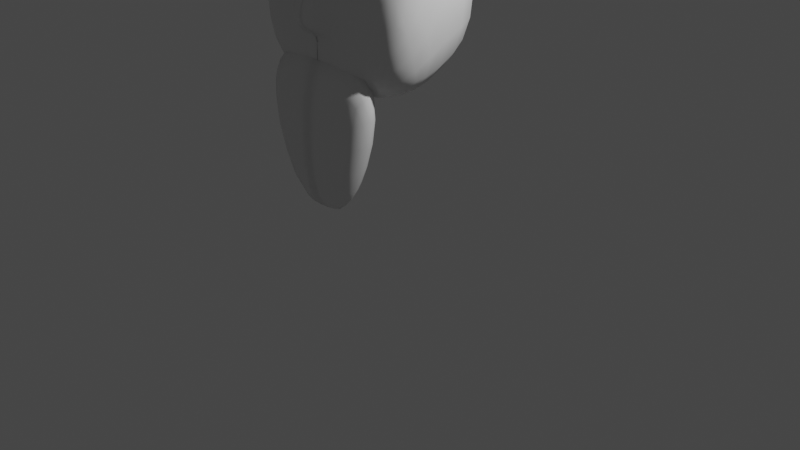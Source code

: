 # Source: Oldman.blend  (saved by Blender 2.82.7; exported with 4.5.12 LTS)
import bpy
from mathutils import Matrix  # noqa: F401  (used for matrix-valued properties, if any)

bpy.ops.wm.read_factory_settings(use_empty=True)
scene = bpy.context.scene
scene.name = 'Scene'

# ---- collections
col_collection = bpy.data.collections.new('Collection'); scene.collection.children.link(col_collection)

# ---- materials (node trees are filled in below, after node groups)
mat_material = bpy.data.materials.new('Material')
mat_material.alpha_threshold = 0.0
mat_material.use_transparent_shadow = False
mat_material.line_color = (0.0, 0.0, 0.0, 1.0)

# ---- material node trees
mat_material.use_nodes = True; mat_material.node_tree.nodes.clear()
_N = mat_material.node_tree.nodes; _L = mat_material.node_tree.links
n0 = _N.new('ShaderNodeOutputMaterial'); n0.name = 'Material Output'; n0.location = (300, 300)
n1 = _N.new('ShaderNodeBsdfPrincipled'); n1.name = 'Principled BSDF'; n1.location = (10, 300)
n1.distribution = 'GGX'
n1.subsurface_method = 'BURLEY'
n1.inputs[2].default_value = 0.4
n1.inputs[3].default_value = 1.45
n1.inputs[27].default_value = (0.0, 0.0, 0.0, 1.0)
n1.inputs[28].default_value = 1.0
_L.new(n1.outputs[0], n0.inputs[0])
n0.is_active_output = True

# ---- world
world_world = bpy.data.worlds.new('World'); scene.world = world_world
world_world.use_nodes = True; world_world.node_tree.nodes.clear()
_N = world_world.node_tree.nodes; _L = world_world.node_tree.links
n0 = _N.new('ShaderNodeOutputWorld'); n0.name = 'World Output'; n0.location = (300, 300)
n1 = _N.new('ShaderNodeBackground'); n1.name = 'Background'; n1.location = (10, 300)
n1.inputs[0].default_value = (0.05088, 0.05088, 0.05088, 1.0)
_L.new(n1.outputs[0], n0.inputs[0])
n0.is_active_output = True
world_world.color = (0.05088, 0.05088, 0.05088)
world_world.use_sun_shadow = False
world_world.sun_shadow_jitter_overblur = 0.0

# ---- cameras
cam_camera = bpy.data.cameras.new('Camera')
cam_camera.clip_end = 100.0
cam_camera.ortho_scale = 7.314

# ---- lights
light_light = bpy.data.lights.new('Light', 'POINT')
light_light.transmission_factor = 0.0
light_light.energy = 1000.0
light_light.shadow_soft_size = 0.1
light_light.shadow_maximum_resolution = 0.006
light_light.use_absolute_resolution = True

# ---- meshes
me_cube = bpy.data.meshes.new('Cube')
me_cube.from_pydata([(1.0, 0.4445, 1.0), (1.0, 0.4445, -1.0), (1.0, -0.8629, 1.0), (1.0, -0.8629, -1.0), (0.0, 0.4445, 1.0), (0.0, 0.4445, -1.0), (0.0, -0.9794, 1.042), (0.0, -1.0, -1.0), (0.0, -0.9829, -0.379), (1.0, -0.8629, -0.2436), (0.614, -0.8629, 1.0), (0.5, -0.8629, -1.0), (0.6766, -0.9829, -0.379), (0.0, -0.9829, 0.1656), (0.1827, -0.8629, 1.0), (0.2305, -0.9829, -0.379), (0.6766, -0.9829, 0.1656), (0.2305, -0.9829, 0.1656), (0.1491, -0.9829, -0.379), (0.0, -1.251, -0.2698), (0.09278, -0.9829, 0.1656), (0.2305, -0.9829, -0.2698), (0.1491, -1.251, -0.2698), (0.5081, -0.8629, 1.0), (0.6453, -0.9914, 0.4565), (0.5633, -0.9829, 0.1656), (0.2066, -0.9914, 0.3717), (0.5357, -0.9914, 0.3717), (0.5228, -0.9139, 0.1984), (0.2652, -0.9139, 0.1984), (0.2467, -0.9205, 0.3389), (0.5014, -0.9205, 0.3389), (0.0, -0.9929, -0.743), (0.0, -0.9864, -0.5075), (0.3506, -0.9929, -0.743), (0.4176, -0.9864, -0.5075), (0.2484, -0.9864, -0.5075), (0.2175, -0.9864, -0.5075), (0.0, -0.9889, -0.7149), (0.0, -0.9835, -0.5216), (0.3247, -0.9889, -0.7149), (0.3796, -0.9835, -0.5216), (0.2408, -0.9835, -0.5216), (0.2154, -0.9835, -0.5216), (0.0, -1.154, -2.156), (0.0, -1.154, -0.531), (0.0, -0.7001, -2.156), (0.0, -0.7001, -0.531), (0.3281, -1.154, -2.156), (0.8996, -1.154, -0.531), (0.3281, -0.7001, -2.156), (0.8996, -0.7001, -0.531)], [], [(0, 4, 6, 14, 23, 10, 2), (17, 26, 14, 6, 13, 20), (7, 8, 19, 13, 6, 4, 5), (5, 1, 3, 11, 7), (1, 0, 2, 9, 3), (5, 4, 0, 1), (11, 12, 35, 34), (3, 9, 12, 11), (9, 2, 10, 24, 16, 12), (22, 20, 13, 19), (12, 16, 25, 17, 21, 15), (27, 23, 14, 26), (18, 22, 19, 8), (15, 21, 22, 18), (21, 17, 20, 22), (27, 26, 30, 31), (16, 24, 27, 25), (24, 10, 23, 27), (28, 31, 30, 29), (26, 17, 29, 30), (17, 25, 28, 29), (25, 27, 31, 28), (35, 36, 42, 41), (18, 8, 33, 37), (8, 7, 32, 33), (15, 18, 37, 36), (7, 11, 34, 32), (12, 15, 36, 35), (40, 41, 42, 43, 39, 38), (37, 33, 39, 43), (33, 32, 38, 39), (36, 37, 43, 42), (34, 35, 41, 40), (32, 34, 40, 38), (44, 45, 47, 46), (46, 47, 51, 50), (50, 51, 49, 48), (48, 49, 45, 44), (46, 50, 48, 44), (51, 47, 45, 49)])
me_cube.polygons.foreach_set('use_smooth', [True] * 40)
_uv = me_cube.uv_layers.new(name='UVMap')
_uv.uv.foreach_set('vector', [0.625, 0.5, 0.875, 0.5, 0.875, 0.75, 0.8125, 0.75, 0.7812, 0.75, 0.75, 0.75, 0.625, 0.75, 0.5625, 0.9375, 0.5938, 0.9375, 0.625, 0.9375, 0.625, 1.0, 0.5625, 1.0, 0.5625, 0.9688, 0.375, 0.0, 0.5, 0.0, 0.5312, 0.0, 0.5625, 0.0, 0.625, 0.0, 0.625, 0.25, 0.375, 0.25, 0.125, 0.5, 0.375, 0.5, 0.375, 0.75, 0.25, 0.75, 0.125, 0.75, 0.375, 0.5, 0.625, 0.5, 0.625, 0.75, 0.5, 0.75, 0.375, 0.75, 0.375, 0.25, 0.625, 0.25, 0.625, 0.5, 0.375, 0.5, 0.375, 0.875, 0.5, 0.875, 0.5, 0.875, 0.375, 0.875, 0.375, 0.75, 0.5, 0.75, 0.5, 0.875, 0.375, 0.875, 0.5, 0.75, 0.625, 0.75, 0.625, 0.875, 0.5938, 0.875, 0.5625, 0.875, 0.5, 0.875, 0.5312, 0.9688, 0.5625, 0.9688, 0.5625, 1.0, 0.5312, 1.0, 0.5, 0.875, 0.5625, 0.875, 0.5625, 0.9062, 0.5625, 0.9375, 0.5312, 0.9375, 0.5, 0.9375, 0.5938, 0.9062, 0.625, 0.9062, 0.625, 0.9375, 0.5938, 0.9375, 0.5, 0.9688, 0.5312, 0.9688, 0.5312, 1.0, 0.5, 1.0, 0.5, 0.9375, 0.5312, 0.9375, 0.5312, 0.9688, 0.5, 0.9688, 0.5312, 0.9375, 0.5625, 0.9375, 0.5625, 0.9688, 0.5312, 0.9688, 0.5938, 0.9062, 0.5938, 0.9375, 0.5938, 0.9375, 0.5938, 0.9062, 0.5625, 0.875, 0.5938, 0.875, 0.5938, 0.9062, 0.5625, 0.9062, 0.5938, 0.875, 0.625, 0.875, 0.625, 0.9062, 0.5938, 0.9062, 0.5625, 0.9062, 0.5938, 0.9062, 0.5938, 0.9375, 0.5625, 0.9375, 0.5938, 0.9375, 0.5625, 0.9375, 0.5625, 0.9375, 0.5938, 0.9375, 0.5625, 0.9375, 0.5625, 0.9062, 0.5625, 0.9062, 0.5625, 0.9375, 0.5625, 0.9062, 0.5938, 0.9062, 0.5938, 0.9062, 0.5625, 0.9062, 0.5, 0.875, 0.5, 0.9375, 0.5, 0.9375, 0.5, 0.875, 0.5, 0.9688, 0.5, 1.0, 0.5, 1.0, 0.5, 0.9688, 0.5, 0.0, 0.375, 0.0, 0.375, 0.0, 0.5, 0.0, 0.5, 0.9375, 0.5, 0.9688, 0.5, 0.9688, 0.5, 0.9375, 0.125, 0.75, 0.25, 0.75, 0.25, 0.75, 0.125, 0.75, 0.5, 0.875, 0.5, 0.9375, 0.5, 0.9375, 0.5, 0.875, 0.375, 0.875, 0.5, 0.875, 0.5, 0.9375, 0.5, 0.9688, 0.5, 1.0, 0.375, 1.0, 0.5, 0.9688, 0.5, 1.0, 0.5, 1.0, 0.5, 0.9688, 0.5, 0.0, 0.375, 0.0, 0.375, 0.0, 0.5, 0.0, 0.5, 0.9375, 0.5, 0.9688, 0.5, 0.9688, 0.5, 0.9375, 0.375, 0.875, 0.5, 0.875, 0.5, 0.875, 0.375, 0.875, 0.125, 0.75, 0.25, 0.75, 0.25, 0.75, 0.125, 0.75, 0.375, 0.0, 0.625, 0.0, 0.625, 0.25, 0.375, 0.25, 0.375, 0.25, 0.625, 0.25, 0.625, 0.5, 0.375, 0.5, 0.375, 0.5, 0.625, 0.5, 0.625, 0.75, 0.375, 0.75, 0.375, 0.75, 0.625, 0.75, 0.625, 1.0, 0.375, 1.0, 0.125, 0.5, 0.375, 0.5, 0.375, 0.75, 0.125, 0.75, 0.625, 0.5, 0.875, 0.5, 0.875, 0.75, 0.625, 0.75])
me_cube.materials.append(mat_material)
me_cube.use_remesh_preserve_volume = False
me_cube.use_remesh_preserve_attributes = False
me_cube.use_mirror_vertex_groups = False
me_cube.update()

# ---- objects
ob_cube = bpy.data.objects.new('Cube', me_cube)
ob_light = bpy.data.objects.new('Light', light_light)
ob_camera = bpy.data.objects.new('Camera', cam_camera)

# ---- transforms, parenting, visibility, modifiers, constraints
ob_cube.location = (0.0, 0.0, 2.531)
ob_cube.lock_rotations_4d = False
ob_cube.empty_display_type = 'ARROWS'
ob_cube.lineart.crease_threshold = 0.0
_m = ob_cube.modifiers.new('Mirror', 'MIRROR')
_m.use_clip = True
_m = ob_cube.modifiers.new('Subdivision', 'SUBSURF')
_m.uv_smooth = 'PRESERVE_CORNERS'
_m.show_only_control_edges = False
ob_light.location = (4.076, 1.005, 5.904)
ob_light.rotation_euler = (0.6503, 0.05522, 1.866)
ob_light.lock_rotations_4d = False
ob_light.empty_display_type = 'ARROWS'
ob_light.color = (0.0, 0.0, 0.0, 0.0)
ob_light.lineart.crease_threshold = 0.0
ob_camera.location = (7.359, -6.926, 4.958)
ob_camera.rotation_euler = (1.109, 0.0, 0.8149)
ob_camera.lock_rotations_4d = False
ob_camera.empty_display_type = 'ARROWS'
ob_camera.color = (0.0, 0.0, 0.0, 0.0)
ob_camera.display_type = 'WIRE'
ob_camera.lineart.crease_threshold = 0.0

# ---- collection membership
col_collection.objects.link(ob_cube)
col_collection.objects.link(ob_light)
col_collection.objects.link(ob_camera)

# ---- scene / render settings (as saved in the file)
scene.camera = ob_camera
scene.frame_start = 1; scene.frame_end = 250; scene.frame_set(1)
scene.render.engine = 'BLENDER_EEVEE_NEXT'
scene.cycles.use_denoising = False
scene.cycles.samples = 128
scene.cycles.sampling_pattern = 'TABULATED_SOBOL'
scene.cycles.use_adaptive_sampling = False
scene.cycles.use_light_tree = False
scene.view_settings.view_transform = 'Filmic'
bpy.context.view_layer.update()
